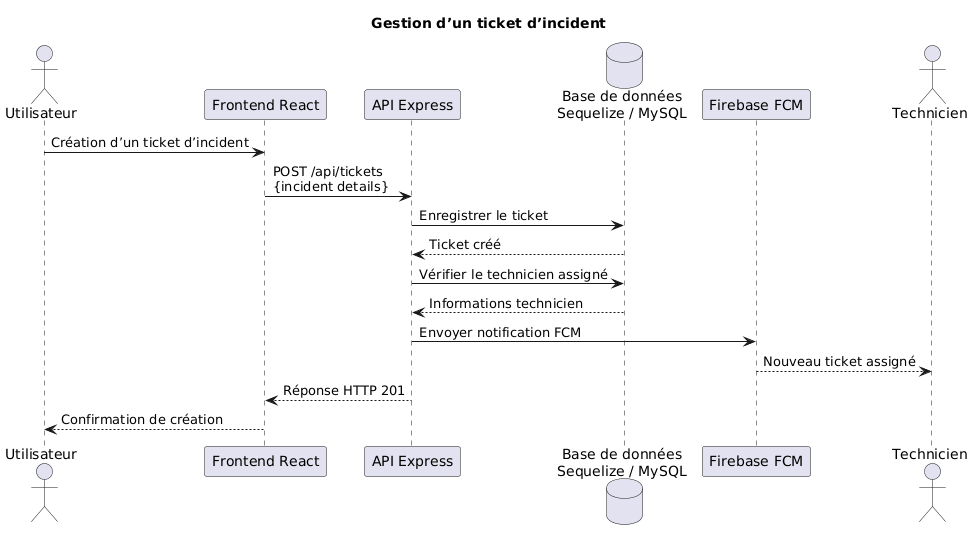

The diagram above was rendered by PlantUML. Its source (embedded in the PNG):
@startuml
title Gestion d’un ticket d’incident

actor Utilisateur as User
participant "Frontend React" as Frontend
participant "API Express" as Backend
database "Base de données\nSequelize / MySQL" as Database
participant "Firebase FCM" as Notification
actor Technicien as Technician

User -> Frontend : Création d’un ticket d’incident
Frontend -> Backend : POST /api/tickets\n{incident details}

Backend -> Database : Enregistrer le ticket
Database --> Backend : Ticket créé

Backend -> Database : Vérifier le technicien assigné
Database --> Backend : Informations technicien

Backend -> Notification : Envoyer notification FCM
Notification --> Technician : Nouveau ticket assigné

Backend --> Frontend : Réponse HTTP 201
Frontend --> User : Confirmation de création
@enduml